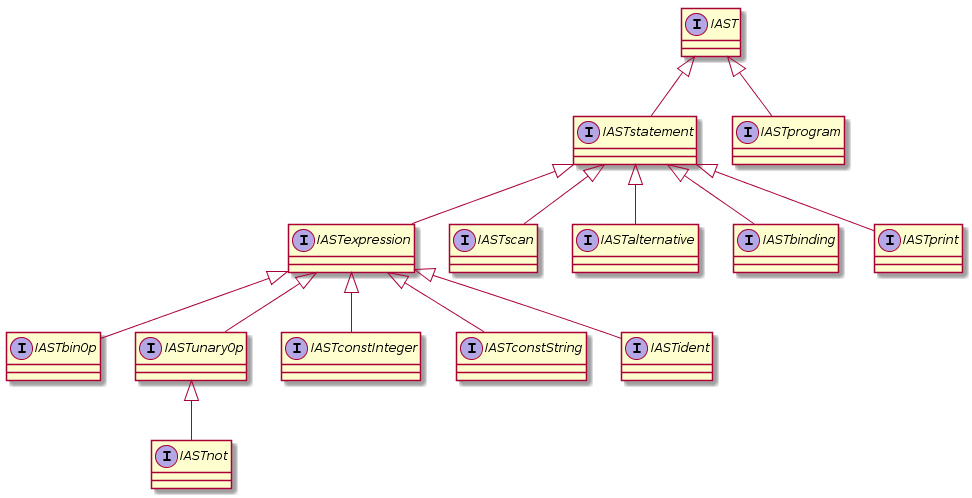

The diagram above was rendered by PlantUML. Its source (embedded in the PNG):
@startuml
interface IAST
interface IASTstatement
interface IASTexpression
interface IASTprogram
IAST <|-- IASTstatement
IAST <|-- IASTprogram
IASTstatement <|-- IASTexpression

interface IASTscan
interface IASTalternative
interface IASTbinding
interface IASTprint

IASTstatement <|-- IASTscan
IASTstatement <|-- IASTalternative
IASTstatement <|-- IASTbinding
IASTstatement <|-- IASTprint

interface IASTbinOp
interface IASTunaryOp
interface IASTconstInteger
interface IASTconstString
interface IASTident

IASTexpression <|-- IASTbinOp
IASTexpression <|-- IASTunaryOp
IASTexpression <|-- IASTconstInteger
IASTexpression <|-- IASTconstString
IASTexpression <|-- IASTident

interface IASTnot
IASTunaryOp <|-- IASTnot
@enduml